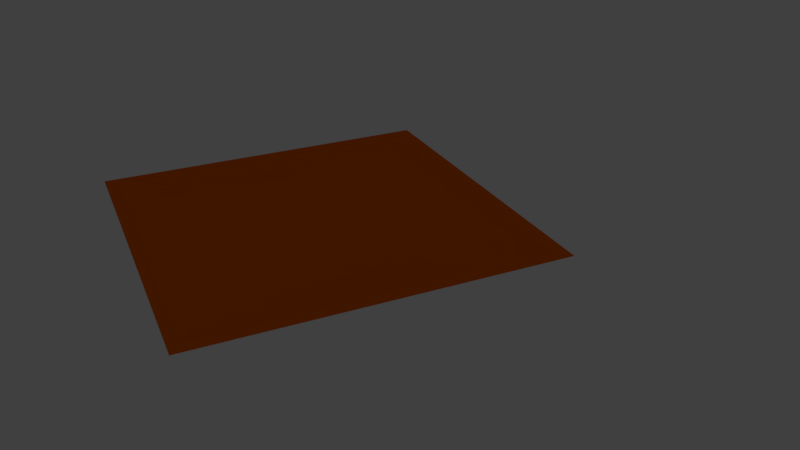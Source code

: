 # Source: GRAMA.blend  (saved by Blender 2.79.0; exported with 4.5.12 LTS)
import bpy
from mathutils import Matrix  # noqa: F401  (used for matrix-valued properties, if any)

bpy.ops.wm.read_factory_settings(use_empty=True)
scene = bpy.context.scene
scene.name = 'Scene'

# ---- collections
col_collection_1 = bpy.data.collections.new('Collection 1'); scene.collection.children.link(col_collection_1)

# ---- materials (node trees are filled in below, after node groups)
mat_material_001 = bpy.data.materials.new('Material.001')
mat_material_001.alpha_threshold = 0.0
mat_material_001.use_transparent_shadow = False
mat_material_001.diffuse_color = (0.1329, 0.02117, 0.0, 1.0)
mat_material_001.roughness = 0.5
mat_material_003 = bpy.data.materials.new('Material.003')
mat_material_003.alpha_threshold = 0.0
mat_material_003.use_transparent_shadow = False
mat_material_003.diffuse_color = (0.02093, 0.8, 0.02051, 1.0)
mat_material_003.roughness = 0.5

# ---- material node trees

# ---- world
world_world = bpy.data.worlds.new('World'); scene.world = world_world
world_world.color = (0.05088, 0.05088, 0.05088)
world_world.use_sun_shadow = False
world_world.sun_shadow_jitter_overblur = 0.0
world_world.cycles.sampling_method = 'MANUAL'

# ---- cameras
cam_camera_001 = bpy.data.cameras.new('Camera.001')
cam_camera_001.clip_end = 100.0
cam_camera_001.lens = 35.0
cam_camera_001.sensor_width = 32.0
cam_camera_001.sensor_height = 18.0
cam_camera_001.display_size = 2.0
cam_camera_001.dof.focus_distance = 0.0
cam_camera_001.dof.aperture_fstop = 128.0
cam_camera_001.dof.aperture_blades = 6

# ---- lights
light_sun = bpy.data.lights.new('Sun', 'SUN')
light_sun.transmission_factor = 0.0
light_sun.angle = 0.1993
light_sun.energy = 1.0
light_sun.shadow_buffer_clip_start = 0.5
light_sun.shadow_soft_size = 0.1
light_sun.shadow_cascade_max_distance = 1000.0

# ---- meshes
me_plane = bpy.data.meshes.new('Plane')
me_plane.from_pydata([(-1.0, -1.0, 0.0), (1.0, -1.0, 0.0), (-1.0, 1.0, 0.0), (1.0, 1.0, 0.0)], [], [(0, 1, 3, 2)])
me_plane.materials.append(mat_material_001)
me_plane.materials.append(mat_material_003)
me_plane.materials.append(None)
me_plane.use_remesh_preserve_volume = False
me_plane.use_remesh_preserve_attributes = False
me_plane.use_mirror_vertex_groups = False
me_plane.update()

# ---- objects
ob_sun = bpy.data.objects.new('Sun', light_sun)
ob_camera = bpy.data.objects.new('Camera', cam_camera_001)
ob_plane = bpy.data.objects.new('Plane', me_plane)

# ---- transforms, parenting, visibility, modifiers, constraints
ob_sun.location = (4.208, 0.817, 5.715)
ob_sun.lineart.crease_threshold = 0.0
ob_camera.location = (4.143, -1.335, 2.086)
ob_camera.rotation_euler = (1.109, 0.01327, 1.148)
ob_camera.scale = (1.195, 1.195, 1.195)
ob_camera.lineart.crease_threshold = 0.0
ob_plane.location = (0.0, 0.0, 0.0)
ob_plane.lineart.crease_threshold = 0.0
_m = ob_plane.modifiers.new('ParticleSystem 1', 'PARTICLE_SYSTEM')

# ---- collection membership
col_collection_1.objects.link(ob_sun)
col_collection_1.objects.link(ob_camera)
col_collection_1.objects.link(ob_plane)

# ---- scene / render settings (as saved in the file)
scene.camera = ob_camera
scene.frame_start = 1; scene.frame_end = 250; scene.frame_set(1)
scene.render.engine = 'BLENDER_EEVEE_NEXT'
scene.render.resolution_percentage = 50
scene.render.dither_intensity = 0.0
scene.cycles.use_denoising = False
scene.cycles.samples = 128
scene.cycles.sampling_pattern = 'TABULATED_SOBOL'
scene.cycles.use_adaptive_sampling = False
scene.cycles.use_light_tree = False
scene.cycles.blur_glossy = 0.0
scene.cycles.sample_clamp_indirect = 0.0
scene.view_settings.view_transform = 'Standard'
bpy.context.view_layer.update()
